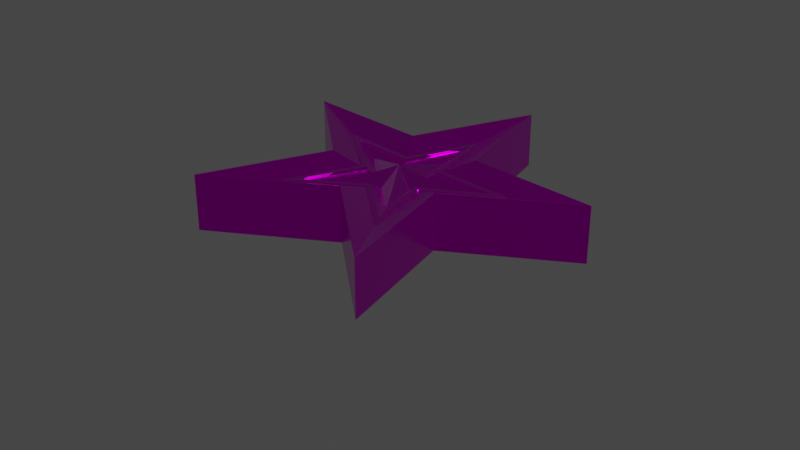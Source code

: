 # Source: star.blend  (saved by Blender 3.1.7; exported with 4.5.12 LTS)
import bpy
from mathutils import Matrix  # noqa: F401  (used for matrix-valued properties, if any)

bpy.ops.wm.read_factory_settings(use_empty=True)
scene = bpy.context.scene
scene.name = 'Scene'

# ---- collections
col_collection = bpy.data.collections.new('Collection'); scene.collection.children.link(col_collection)

# ---- images (referenced by path relative to the original .blend; pixels are not part of the script)
import os
ASSET_DIR = os.environ.get("B2B_ASSET_DIR", "")  # directory of the original .blend (textures are referenced by path, not embedded)
HERE = os.path.dirname(os.path.abspath(__file__))  # packed textures are extracted next to this script under _unpacked/

def load_image(name, relpath, width, height, colorspace="sRGB"):
    """Load a texture the original file referenced (path relative to the .blend, or extracted next to this script)."""
    p = next((c for c in (os.path.join(HERE, relpath), os.path.join(ASSET_DIR, relpath)) if relpath and os.path.exists(c)), "")
    if p:
        img = bpy.data.images.load(p, check_existing=True)
        img.name = name
    else:  # same state as the original file: an image datablock whose file is absent (Cycles renders it pink)
        img = bpy.data.images.new(name, width, height)
        img.source = "FILE"
        img.filepath = "//" + (relpath or name)
    img.colorspace_settings.name = colorspace
    return img
img_outer_star = load_image('Outer Star', '', 4096, 4096, 'sRGB')
img_inner_star = load_image('Inner Star', 'Inner Star.png', 1024, 1024, 'sRGB')
img_outer_rim = load_image('Outer Rim', 'Outer Rim.png', 1024, 1024, 'sRGB')

# ---- materials (node trees are filled in below, after node groups)
mat_outer_star = bpy.data.materials.new('Outer Star')
mat_outer_star.use_transparent_shadow = False
mat_material_001 = bpy.data.materials.new('Material.001')
mat_material_001.use_transparent_shadow = False
mat_material_002 = bpy.data.materials.new('Material.002')
mat_material_002.use_transparent_shadow = False

# ---- material node trees
mat_outer_star.use_nodes = True; mat_outer_star.node_tree.nodes.clear()
_N = mat_outer_star.node_tree.nodes; _L = mat_outer_star.node_tree.links
n0 = _N.new('ShaderNodeBsdfPrincipled'); n0.name = 'Principled BSDF'; n0.location = (10, 300)
n0.distribution = 'GGX'
n0.subsurface_method = 'RANDOM_WALK_SKIN'
n0.inputs[1].default_value = 1.0
n0.inputs[2].default_value = 0.2
n0.inputs[3].default_value = 1.45
n0.inputs[27].default_value = (0.0, 0.0, 0.0, 1.0)
n0.inputs[28].default_value = 1.0
n1 = _N.new('ShaderNodeOutputMaterial'); n1.name = 'Material Output'; n1.location = (300, 300)
n2 = _N.new('ShaderNodeTexImage'); n2.name = 'Image Texture'; n2.location = (-307, 277)
n2.image = img_outer_star
_L.new(n0.outputs[0], n1.inputs[0])
_L.new(n2.outputs[0], n0.inputs[0])
n1.is_active_output = True
mat_material_001.use_nodes = True; mat_material_001.node_tree.nodes.clear()
_N = mat_material_001.node_tree.nodes; _L = mat_material_001.node_tree.links
n0 = _N.new('ShaderNodeBsdfPrincipled'); n0.name = 'Principled BSDF'; n0.location = (10, 300)
n0.distribution = 'GGX'
n0.subsurface_method = 'RANDOM_WALK_SKIN'
n0.inputs[1].default_value = 1.0
n0.inputs[2].default_value = 0.0
n0.inputs[3].default_value = 1.45
n0.inputs[11].default_value = 1.413
n0.inputs[12].default_value = 0.4045
n0.inputs[13].default_value = 0.55
n0.inputs[15].default_value = 0.1727
n0.inputs[20].default_value = 0.0
n0.inputs[24].default_value = 0.09364
n0.inputs[27].default_value = (0.0, 0.0, 0.0, 1.0)
n0.inputs[28].default_value = 1.0
n1 = _N.new('ShaderNodeTexImage'); n1.name = 'Image Texture'; n1.location = (-329, 281)
n1.image = img_inner_star
n2 = _N.new('ShaderNodeOutputMaterial'); n2.name = 'Material Output'; n2.location = (300, 300)
n3 = _N.new('ShaderNodeMix'); n3.name = 'Mix'; n3.location = (-260, 180)
n3.data_type = 'RGBA'
n3.inputs[0].default_value = 1.0
n3.inputs[7].default_value = (1.0, 1.0, 1.0, 1.0)
n4 = _N.new('ShaderNodeMix'); n4.name = 'Mix.001'; n4.location = (-160, 180)
n4.data_type = 'RGBA'
n4.inputs[0].default_value = 0.4227
n4.inputs[6].default_value = (1.0, 1.0, 1.0, 1.0)
_L.new(n0.outputs[0], n2.inputs[0])
_L.new(n1.outputs[0], n0.inputs[0])
_L.new(n1.outputs[0], n3.inputs[6])
_L.new(n3.outputs[2], n4.inputs[7])
_L.new(n4.outputs[2], n0.inputs[14])
n2.is_active_output = True
mat_material_002.use_nodes = True; mat_material_002.node_tree.nodes.clear()
_N = mat_material_002.node_tree.nodes; _L = mat_material_002.node_tree.links
n0 = _N.new('ShaderNodeBsdfPrincipled'); n0.name = 'Principled BSDF'; n0.location = (10, 300)
n0.distribution = 'GGX'
n0.subsurface_method = 'RANDOM_WALK_SKIN'
n0.inputs[1].default_value = 1.0
n0.inputs[2].default_value = 0.0
n0.inputs[3].default_value = 1.45
n0.inputs[27].default_value = (0.0, 0.0, 0.0, 1.0)
n0.inputs[28].default_value = 1.0
n1 = _N.new('ShaderNodeOutputMaterial'); n1.name = 'Material Output'; n1.location = (300, 300)
n2 = _N.new('ShaderNodeTexImage'); n2.name = 'Image Texture'; n2.location = (-312, 259)
n2.image = img_outer_rim
_L.new(n0.outputs[0], n1.inputs[0])
_L.new(n2.outputs[0], n0.inputs[0])
n1.is_active_output = True

# ---- world
world_world = bpy.data.worlds.new('World'); scene.world = world_world
world_world.use_nodes = True; world_world.node_tree.nodes.clear()
_N = world_world.node_tree.nodes; _L = world_world.node_tree.links
n0 = _N.new('ShaderNodeOutputWorld'); n0.name = 'World Output'; n0.location = (300, 300)
n1 = _N.new('ShaderNodeBackground'); n1.name = 'Background'; n1.location = (10, 300)
n1.inputs[0].default_value = (0.05088, 0.05088, 0.05088, 1.0)
_L.new(n1.outputs[0], n0.inputs[0])
n0.is_active_output = True
world_world.color = (0.05088, 0.05088, 0.05088)
world_world.use_sun_shadow = False
world_world.sun_shadow_jitter_overblur = 0.0

# ---- cameras
cam_camera = bpy.data.cameras.new('Camera')
cam_camera.clip_end = 100.0
cam_camera.ortho_scale = 7.314

# ---- lights
light_light = bpy.data.lights.new('Light', 'POINT')
light_light.transmission_factor = 0.0
light_light.energy = 1000.0
light_light.shadow_soft_size = 0.1
light_light.shadow_maximum_resolution = 0.006
light_light.use_absolute_resolution = True

# ---- meshes
me_circle_006 = bpy.data.meshes.new('Circle.006')
me_circle_006.from_pydata([(0.0, 0.0, 0.2576), (0.0, 2.0, 0.0), (-0.4507, 0.6203, 0.0), (-1.902, 0.618, 0.0), (-0.7292, -0.2369, 0.0), (-1.176, -1.618, 0.0), (1.095e-07, -0.7668, 0.0), (1.176, -1.618, 0.0), (0.7292, -0.2369, 0.0), (1.902, 0.618, 0.0), (0.4507, 0.6203, 0.0), (0.0, 0.0, 0.3424), (0.0, 2.0, 0.6), (-0.4507, 0.6203, 0.6), (-1.902, 0.618, 0.6), (-0.7292, -0.2369, 0.6), (-1.176, -1.618, 0.6), (1.095e-07, -0.7668, 0.6), (1.176, -1.618, 0.6), (0.7292, -0.2369, 0.6), (1.902, 0.618, 0.6), (0.4507, 0.6203, 0.6), (0.0, 2.0, 0.0), (-0.4507, 0.6203, 0.0), (-1.902, 0.618, 0.0), (-0.7292, -0.2369, 0.0), (-1.176, -1.618, 0.0), (1.095e-07, -0.7668, 0.0), (1.176, -1.618, 0.0), (0.7292, -0.2369, 0.0), (1.902, 0.618, 0.0), (0.4507, 0.6203, 0.0)], [(23, 22), (24, 23), (25, 24), (26, 25), (27, 26), (28, 27), (29, 28), (30, 29), (31, 30), (22, 31)], [(0, 2, 1), (0, 3, 2), (0, 4, 3), (0, 5, 4), (0, 6, 5), (0, 7, 6), (0, 8, 7), (0, 9, 8), (0, 10, 9), (0, 1, 10), (11, 12, 13), (11, 13, 14), (11, 14, 15), (11, 15, 16), (11, 16, 17), (11, 17, 18), (11, 18, 19), (11, 19, 20), (11, 20, 21), (11, 21, 12), (5, 6, 17, 16), (7, 8, 19, 18), (2, 3, 14, 13), (9, 10, 21, 20), (1, 2, 13, 12), (4, 5, 16, 15), (6, 7, 18, 17), (8, 9, 20, 19), (3, 4, 15, 14), (10, 1, 12, 21)])
_uv = me_circle_006.uv_layers.new(name='UVMap')
_uv.uv.foreach_set('vector', [0.3038, 0.2889, 0.1905, 0.3698, 0.07395, 0.2802, 0.3038, 0.2889, 0.2245, 0.5048, 0.1905, 0.3698, 0.3038, 0.2889, 0.3457, 0.4216, 0.2245, 0.5048, 0.3038, 0.2889, 0.4846, 0.431, 0.3457, 0.4216, 0.3038, 0.2889, 0.4429, 0.29, 0.4846, 0.431, 0.3038, 0.2889, 0.4948, 0.1608, 0.4429, 0.29, 0.3038, 0.2889, 0.3478, 0.1569, 0.4948, 0.1608, 0.3038, 0.2889, 0.241, 0.06766, 0.3478, 0.1569, 0.3038, 0.2889, 0.1918, 0.2062, 0.241, 0.06766, 0.3038, 0.2889, 0.07395, 0.2802, 0.1918, 0.2062, 0.7985, 0.2368, 0.7216, 0.0001025, 0.8297, 0.141, 0.7985, 0.2368, 0.8297, 0.141, 0.9999, 0.09052, 0.7985, 0.2368, 0.9999, 0.09052, 0.8993, 0.2368, 0.7985, 0.2368, 0.8993, 0.2368, 0.9999, 0.3831, 0.7985, 0.2368, 0.9999, 0.3831, 0.8297, 0.3327, 0.7985, 0.2368, 0.8297, 0.3327, 0.7216, 0.4735, 0.7985, 0.2368, 0.7216, 0.4735, 0.717, 0.2961, 0.7985, 0.2368, 0.717, 0.2961, 0.5496, 0.2368, 0.7985, 0.2368, 0.5496, 0.2368, 0.717, 0.1776, 0.7985, 0.2368, 0.717, 0.1776, 0.7216, 0.0001025, 0.4846, 0.431, 0.4429, 0.29, 0.5338, 0.2949, 0.5494, 0.4674, 0.4948, 0.1608, 0.3478, 0.1569, 0.3806, 0.07196, 0.5494, 0.1104, 0.1905, 0.3698, 0.2245, 0.5048, 0.2099, 0.5777, 0.1141, 0.4193, 0.241, 0.06766, 0.1918, 0.2062, 0.1212, 0.1488, 0.2099, 0.0001025, 0.07395, 0.2802, 0.1905, 0.3698, 0.1141, 0.4193, 0.0001025, 0.2889, 0.3457, 0.4216, 0.4846, 0.431, 0.5494, 0.4674, 0.3691, 0.5096, 0.4429, 0.29, 0.4948, 0.1608, 0.5494, 0.1104, 0.5338, 0.2949, 0.3478, 0.1569, 0.241, 0.06766, 0.2099, 0.0001025, 0.3806, 0.07196, 0.2245, 0.5048, 0.3457, 0.4216, 0.3691, 0.5096, 0.2099, 0.5777, 0.1918, 0.2062, 0.07395, 0.2802, 0.0001025, 0.2889, 0.1212, 0.1488])
me_circle_006.materials.append(mat_outer_star)
me_circle_006.use_remesh_fix_poles = True
me_circle_006.use_remesh_preserve_attributes = False
me_circle_006.use_paint_bone_selection = False
me_circle_006.use_paint_mask = True
me_circle_006.update()
me_circle_008 = bpy.data.meshes.new('Circle.008')
me_circle_008.from_pydata([(0.0, 0.0, -0.2811), (0.0, 1.0, 0.0), (-0.2215, 0.3048, 0.0), (-0.9511, 0.309, 0.0), (-0.3584, -0.1164, 0.0), (-0.5878, -0.809, 0.0), (5.523e-08, -0.3768, 0.0), (0.5878, -0.809, 0.0), (0.3584, -0.1164, 0.0), (0.9511, 0.309, 0.0), (0.2215, 0.3048, 0.0), (0.0, 0.0, 0.3149), (0.0, 1.0, 0.03381), (-0.2215, 0.3048, 0.03381), (-0.9511, 0.309, 0.03381), (-0.3584, -0.1164, 0.03381), (-0.5878, -0.809, 0.03381), (5.523e-08, -0.3768, 0.03381), (0.5878, -0.809, 0.03381), (0.3584, -0.1164, 0.03381), (0.9511, 0.309, 0.03381), (0.2215, 0.3048, 0.03381)], [], [(0, 2, 1), (0, 3, 2), (0, 4, 3), (0, 5, 4), (0, 6, 5), (0, 7, 6), (0, 8, 7), (0, 9, 8), (0, 10, 9), (0, 1, 10), (11, 12, 13), (11, 13, 14), (11, 14, 15), (11, 15, 16), (11, 16, 17), (11, 17, 18), (11, 18, 19), (11, 19, 20), (11, 20, 21), (11, 21, 12), (6, 7, 18, 17), (8, 9, 20, 19), (3, 4, 15, 14), (10, 1, 12, 21), (5, 6, 17, 16), (7, 8, 19, 18), (2, 3, 14, 13), (1, 2, 13, 12), (9, 10, 21, 20), (4, 5, 16, 15)])
_uv = me_circle_008.uv_layers.new(name='UVMap')
_uv.uv.foreach_set('vector', [0.4054, 0.1373, 0.4261, 0.2008, 0.3608, 0.2744, 0.4054, 0.1373, 0.5221, 0.222, 0.4261, 0.2008, 0.4054, 0.1373, 0.4723, 0.1373, 0.5221, 0.222, 0.4054, 0.1373, 0.5221, 0.05246, 0.4723, 0.1373, 0.4054, 0.1373, 0.4261, 0.07366, 0.5221, 0.05246, 0.4054, 0.1373, 0.3608, 6.032e-05, 0.4261, 0.07366, 0.4054, 0.1373, 0.3513, 0.09795, 0.3608, 6.032e-05, 0.4054, 0.1373, 0.2611, 0.1373, 0.3513, 0.09795, 0.4054, 0.1373, 0.3513, 0.1766, 0.2611, 0.1373, 0.4054, 0.1373, 0.3608, 0.2744, 0.3513, 0.1766, 0.1443, 0.1373, 0.261, 0.05246, 0.2112, 0.1373, 0.1443, 0.1373, 0.2112, 0.1373, 0.261, 0.222, 0.1443, 0.1373, 0.261, 0.222, 0.165, 0.2008, 0.1443, 0.1373, 0.165, 0.2008, 0.09974, 0.2744, 0.1443, 0.1373, 0.09974, 0.2744, 0.09022, 0.1766, 0.1443, 0.1373, 0.09022, 0.1766, 6.032e-05, 0.1373, 0.1443, 0.1373, 6.032e-05, 0.1373, 0.09022, 0.09795, 0.1443, 0.1373, 0.09022, 0.09795, 0.09974, 6.032e-05, 0.1443, 0.1373, 0.09974, 6.032e-05, 0.165, 0.07366, 0.1443, 0.1373, 0.165, 0.07366, 0.261, 0.05246, 0.5268, 0.7, 0.5268, 0.8, 0.5222, 0.8, 0.5222, 0.7, 0.5268, 0.8999, 0.5268, 0.9999, 0.5222, 0.9999, 0.5222, 0.8999, 0.5268, 0.4, 0.5268, 0.5, 0.5222, 0.5, 0.5222, 0.4, 0.5268, 0.1, 0.5268, 0.2, 0.5222, 0.2, 0.5222, 0.1, 0.5268, 0.6, 0.5268, 0.7, 0.5222, 0.7, 0.5222, 0.6, 0.5268, 0.8, 0.5268, 0.8999, 0.5222, 0.8999, 0.5222, 0.8, 0.5268, 0.3, 0.5268, 0.4, 0.5222, 0.4, 0.5222, 0.3, 0.5268, 0.2, 0.5268, 0.3, 0.5222, 0.3, 0.5222, 0.2, 0.5268, 6.036e-05, 0.5268, 0.1, 0.5222, 0.1, 0.5222, 6.032e-05, 0.5268, 0.5, 0.5268, 0.6, 0.5222, 0.6, 0.5222, 0.5])
me_circle_008.materials.append(mat_material_001)
me_circle_008.use_remesh_fix_poles = True
me_circle_008.use_remesh_preserve_attributes = False
me_circle_008.update()
me_circle_010 = bpy.data.meshes.new('Circle.010')
me_circle_010.from_pydata([(0.0, 1.0, 0.1), (-0.2148, 0.2957, 0.1), (-0.9511, 0.309, 0.1), (-0.3476, -0.1129, 0.1), (-0.5878, -0.809, 0.1), (5.464e-08, -0.3655, 0.1), (0.5878, -0.809, 0.1), (0.3476, -0.1129, 0.1), (0.9511, 0.309, 0.1), (0.2148, 0.2957, 0.1), (0.0, 1.0, 0.5), (-0.2148, 0.2957, 0.5), (-0.9511, 0.309, 0.5), (-0.3476, -0.1129, 0.5), (-0.5878, -0.809, 0.5), (5.464e-08, -0.3655, 0.5), (0.5878, -0.809, 0.5), (0.3476, -0.1129, 0.5), (0.9511, 0.309, 0.5), (0.2148, 0.2957, 0.5), (0.0, 1.171, 0.1), (-0.2516, 0.3464, 0.1), (-1.114, 0.362, 0.1), (-0.4072, -0.1323, 0.1), (-0.6885, -0.9477, 0.1), (6.209e-08, -0.4281, 0.1), (0.6885, -0.9477, 0.1), (0.4072, -0.1323, 0.1), (1.114, 0.362, 0.1), (0.2516, 0.3464, 0.1), (0.0, 1.171, 0.5), (-0.2516, 0.3464, 0.5), (-1.114, 0.362, 0.5), (-0.4072, -0.1323, 0.5), (-0.6885, -0.9477, 0.5), (6.209e-08, -0.4281, 0.5), (0.6885, -0.9477, 0.5), (0.4072, -0.1323, 0.5), (1.114, 0.362, 0.5), (0.2516, 0.3464, 0.5), (-0.1074, 0.6478, 0.1), (-0.5829, 0.3024, 0.1), (-0.6493, 0.09804, 0.1), (-0.4677, -0.461, 0.1), (-0.2939, -0.5873, 0.1), (0.2939, -0.5873, 0.1), (0.4677, -0.461, 0.1), (0.6493, 0.09804, 0.1), (0.5829, 0.3024, 0.1), (0.1074, 0.6478, 0.1), (-0.1074, 0.6478, 0.5), (-0.5829, 0.3024, 0.5), (-0.6493, 0.09804, 0.5), (-0.4677, -0.461, 0.5), (-0.2939, -0.5873, 0.5), (0.2939, -0.5873, 0.5), (0.4677, -0.461, 0.5), (0.6493, 0.09804, 0.5), (0.5829, 0.3024, 0.5), (0.1074, 0.6478, 0.5), (0.2148, 0.2957, 0.3), (0.0, 1.0, 0.3), (0.5878, -0.809, 0.3), (0.3476, -0.1129, 0.3), (-0.3476, -0.1129, 0.3), (-0.5878, -0.809, 0.3), (-0.2148, 0.2957, 0.3), (0.9511, 0.309, 0.3), (5.464e-08, -0.3655, 0.3), (-0.9511, 0.309, 0.3), (-0.1258, 0.7589, 0.1), (-0.6828, 0.3542, 0.1), (-0.7606, 0.1148, 0.1), (-0.5478, -0.54, 0.1), (-0.3443, -0.6879, 0.1), (0.3443, -0.6879, 0.1), (0.5478, -0.54, 0.1), (0.7606, 0.1148, 0.1), (0.6828, 0.3542, 0.1), (0.1258, 0.7589, 0.1), (-0.1258, 0.7589, 0.5), (-0.6828, 0.3542, 0.5), (-0.7606, 0.1148, 0.5), (-0.5478, -0.54, 0.5), (-0.3443, -0.6879, 0.5), (0.3443, -0.6879, 0.5), (0.5478, -0.54, 0.5), (0.7606, 0.1148, 0.5), (0.6828, 0.3542, 0.5), (0.1258, 0.7589, 0.5), (0.2516, 0.3464, 0.3), (0.0, 1.171, 0.3), (0.6885, -0.9477, 0.3), (0.4072, -0.1323, 0.3), (-0.4072, -0.1323, 0.3), (-0.6885, -0.9477, 0.3), (-0.2516, 0.3464, 0.3), (1.114, 0.362, 0.3), (6.209e-08, -0.4281, 0.3), (-1.114, 0.362, 0.3), (0.0, 1.086, 0.1), (-0.2332, 0.321, 0.1), (-1.033, 0.3355, 0.1), (-0.3774, -0.1226, 0.1), (-0.6382, -0.8783, 0.1), (5.837e-08, -0.3968, 0.1), (0.6382, -0.8783, 0.1), (0.3774, -0.1226, 0.1), (1.033, 0.3355, 0.1), (0.2332, 0.321, 0.1), (0.0, 1.086, 0.5), (-0.2332, 0.321, 0.5), (-1.033, 0.3355, 0.5), (-0.3774, -0.1226, 0.5), (-0.6382, -0.8783, 0.5), (5.837e-08, -0.3968, 0.5), (0.6382, -0.8783, 0.5), (0.3774, -0.1226, 0.5), (1.033, 0.3355, 0.5), (0.2332, 0.321, 0.5), (0.1166, 0.7034, 0.5), (0.6329, 0.3283, 0.5), (0.705, 0.1064, 0.5), (0.5078, -0.5005, 0.5), (0.3191, -0.6376, 0.5), (-0.3191, -0.6376, 0.5), (-0.5078, -0.5005, 0.5), (-0.705, 0.1064, 0.5), (-0.6329, 0.3283, 0.5), (-0.1166, 0.7034, 0.5), (0.1166, 0.7034, 0.1), (0.6329, 0.3283, 0.1), (0.705, 0.1064, 0.1), (0.5078, -0.5005, 0.1), (0.3191, -0.6376, 0.1), (-0.3191, -0.6376, 0.1), (-0.5078, -0.5005, 0.1), (-0.705, 0.1064, 0.1), (-0.6329, 0.3283, 0.1), (-0.1166, 0.7034, 0.1), (-0.7606, 0.1148, 0.3), (0.3443, -0.6879, 0.3), (0.6828, 0.3542, 0.3), (-0.6828, 0.3542, 0.3), (-0.3443, -0.6879, 0.3), (0.7606, 0.1148, 0.3), (-0.1258, 0.7589, 0.3), (-0.5478, -0.54, 0.3), (0.5478, -0.54, 0.3), (0.1258, 0.7589, 0.3), (-0.6493, 0.09804, 0.3), (0.2939, -0.5873, 0.3), (0.5829, 0.3024, 0.3), (-0.5829, 0.3024, 0.3), (-0.2939, -0.5873, 0.3), (0.6493, 0.09804, 0.3), (-0.1074, 0.6478, 0.3), (-0.4677, -0.461, 0.3), (0.4677, -0.461, 0.3), (0.1074, 0.6478, 0.3)], [], [(159, 60, 19, 59), (158, 62, 16, 56), (157, 64, 13, 53), (156, 61, 10, 50), (155, 63, 17, 57), (154, 65, 14, 54), (153, 66, 11, 51), (152, 67, 18, 58), (151, 68, 15, 55), (150, 69, 12, 52), (149, 89, 39, 90), (148, 86, 36, 92), (147, 83, 33, 94), (146, 80, 30, 91), (145, 87, 37, 93), (144, 84, 34, 95), (143, 81, 31, 96), (142, 88, 38, 97), (141, 85, 35, 98), (140, 82, 32, 99), (139, 101, 21, 70), (138, 102, 22, 71), (137, 103, 23, 72), (136, 104, 24, 73), (135, 105, 25, 74), (134, 106, 26, 75), (133, 107, 27, 76), (132, 108, 28, 77), (131, 109, 29, 78), (130, 100, 20, 79), (129, 110, 30, 80), (128, 111, 31, 81), (127, 112, 32, 82), (126, 113, 33, 83), (125, 114, 34, 84), (124, 115, 35, 85), (123, 116, 36, 86), (122, 117, 37, 87), (121, 118, 38, 88), (120, 119, 39, 89), (110, 120, 89, 30), (10, 59, 120, 110), (59, 19, 119, 120), (119, 121, 88, 39), (19, 58, 121, 119), (58, 18, 118, 121), (118, 122, 87, 38), (18, 57, 122, 118), (57, 17, 117, 122), (117, 123, 86, 37), (17, 56, 123, 117), (56, 16, 116, 123), (116, 124, 85, 36), (16, 55, 124, 116), (55, 15, 115, 124), (115, 125, 84, 35), (15, 54, 125, 115), (54, 14, 114, 125), (114, 126, 83, 34), (14, 53, 126, 114), (53, 13, 113, 126), (113, 127, 82, 33), (13, 52, 127, 113), (52, 12, 112, 127), (112, 128, 81, 32), (12, 51, 128, 112), (51, 11, 111, 128), (111, 129, 80, 31), (11, 50, 129, 111), (50, 10, 110, 129), (109, 130, 79, 29), (9, 49, 130, 109), (49, 0, 100, 130), (108, 131, 78, 28), (8, 48, 131, 108), (48, 9, 109, 131), (107, 132, 77, 27), (7, 47, 132, 107), (47, 8, 108, 132), (106, 133, 76, 26), (6, 46, 133, 106), (46, 7, 107, 133), (105, 134, 75, 25), (5, 45, 134, 105), (45, 6, 106, 134), (104, 135, 74, 24), (4, 44, 135, 104), (44, 5, 105, 135), (103, 136, 73, 23), (3, 43, 136, 103), (43, 4, 104, 136), (102, 137, 72, 22), (2, 42, 137, 102), (42, 3, 103, 137), (101, 138, 71, 21), (1, 41, 138, 101), (41, 2, 102, 138), (100, 139, 70, 20), (0, 40, 139, 100), (40, 1, 101, 139), (72, 140, 99, 22), (23, 94, 140, 72), (94, 33, 82, 140), (75, 141, 98, 25), (26, 92, 141, 75), (92, 36, 85, 141), (78, 142, 97, 28), (29, 90, 142, 78), (90, 39, 88, 142), (71, 143, 96, 21), (22, 99, 143, 71), (99, 32, 81, 143), (74, 144, 95, 24), (25, 98, 144, 74), (98, 35, 84, 144), (77, 145, 93, 27), (28, 97, 145, 77), (97, 38, 87, 145), (70, 146, 91, 20), (21, 96, 146, 70), (96, 31, 80, 146), (73, 147, 94, 23), (24, 95, 147, 73), (95, 34, 83, 147), (76, 148, 92, 26), (27, 93, 148, 76), (93, 37, 86, 148), (79, 149, 90, 29), (20, 91, 149, 79), (91, 30, 89, 149), (64, 150, 52, 13), (3, 42, 150, 64), (42, 2, 69, 150), (62, 151, 55, 16), (6, 45, 151, 62), (45, 5, 68, 151), (60, 152, 58, 19), (9, 48, 152, 60), (48, 8, 67, 152), (69, 153, 51, 12), (2, 41, 153, 69), (41, 1, 66, 153), (68, 154, 54, 15), (5, 44, 154, 68), (44, 4, 65, 154), (67, 155, 57, 18), (8, 47, 155, 67), (47, 7, 63, 155), (66, 156, 50, 11), (1, 40, 156, 66), (40, 0, 61, 156), (65, 157, 53, 14), (4, 43, 157, 65), (43, 3, 64, 157), (63, 158, 56, 17), (7, 46, 158, 63), (46, 6, 62, 158), (61, 159, 59, 10), (0, 49, 159, 61), (49, 9, 60, 159)])
_uv = me_circle_010.uv_layers.new(name='UVMap')
_uv.uv.foreach_set('vector', [0.5615, 0.811, 0.5615, 0.7683, 0.5846, 0.7683, 0.5846, 0.811, 0.5615, 0.5549, 0.5615, 0.5122, 0.5846, 0.5122, 0.5846, 0.5549, 0.5615, 0.2988, 0.5615, 0.2562, 0.5846, 0.2562, 0.5846, 0.2988, 0.5615, 0.04277, 0.5615, 9.184e-05, 0.5846, 9.18e-05, 0.5846, 0.04277, 0.5615, 0.6402, 0.5615, 0.5976, 0.5846, 0.5976, 0.5846, 0.6402, 0.5615, 0.3842, 0.5615, 0.3415, 0.5846, 0.3415, 0.5846, 0.3842, 0.5615, 0.1281, 0.5615, 0.08545, 0.5846, 0.08545, 0.5846, 0.1281, 0.5615, 0.7256, 0.5615, 0.6829, 0.5846, 0.6829, 0.5846, 0.7256, 0.5615, 0.4695, 0.5615, 0.4269, 0.5846, 0.4269, 0.5846, 0.4695, 0.5615, 0.2135, 0.5615, 0.1708, 0.5846, 0.1708, 0.5846, 0.2135, 0.5149, 0.9499, 0.4917, 0.9499, 0.4917, 0.8999, 0.5149, 0.8999, 0.5149, 0.65, 0.4917, 0.65, 0.4917, 0.6, 0.5149, 0.6, 0.5149, 0.35, 0.4917, 0.35, 0.4917, 0.3, 0.5149, 0.3, 0.5149, 0.05008, 0.4917, 0.05008, 0.4917, 9.18e-05, 0.5149, 9.18e-05, 0.5149, 0.75, 0.4917, 0.75, 0.4917, 0.7, 0.5149, 0.7, 0.5149, 0.45, 0.4917, 0.45, 0.4917, 0.4, 0.5149, 0.4, 0.5149, 0.1501, 0.4917, 0.1501, 0.4917, 0.1001, 0.5149, 0.1001, 0.5149, 0.8499, 0.4917, 0.8499, 0.4917, 0.7999, 0.5149, 0.7999, 0.5149, 0.55, 0.4917, 0.55, 0.4917, 0.5, 0.5149, 0.5, 0.5149, 0.25, 0.4917, 0.25, 0.4917, 0.2001, 0.5149, 0.2001, 0.3694, 0.2109, 0.3959, 0.173, 0.397, 0.1764, 0.3684, 0.2174, 0.4397, 0.1881, 0.4835, 0.2032, 0.4915, 0.209, 0.4443, 0.1927, 0.4556, 0.1662, 0.4277, 0.1292, 0.4313, 0.1292, 0.4614, 0.1691, 0.4556, 0.09224, 0.4835, 0.05525, 0.4915, 0.04942, 0.4614, 0.08932, 0.4397, 0.07037, 0.3959, 0.08548, 0.397, 0.08203, 0.4443, 0.06572, 0.3694, 0.04751, 0.3428, 0.009538, 0.3397, 9.18e-05, 0.3684, 0.04106, 0.3436, 0.05586, 0.3445, 0.1022, 0.3415, 0.1001, 0.3406, 0.05007, 0.3002, 0.1157, 0.2558, 0.1292, 0.2459, 0.1292, 0.2937, 0.1146, 0.3002, 0.1427, 0.3445, 0.1563, 0.3415, 0.1584, 0.2937, 0.1438, 0.3436, 0.2026, 0.3428, 0.2489, 0.3397, 0.2584, 0.3406, 0.2084, 0.1235, 0.04751, 0.09698, 0.009538, 0.09392, 9.18e-05, 0.1226, 0.04106, 0.1939, 0.07037, 0.1501, 0.08548, 0.1512, 0.08203, 0.1985, 0.06572, 0.2098, 0.09224, 0.2377, 0.05526, 0.2457, 0.04942, 0.2156, 0.08932, 0.2098, 0.1662, 0.1819, 0.1292, 0.1855, 0.1292, 0.2156, 0.1691, 0.1939, 0.1881, 0.2377, 0.2032, 0.2457, 0.209, 0.1985, 0.1927, 0.1235, 0.2109, 0.1501, 0.173, 0.1512, 0.1764, 0.1226, 0.2174, 0.09782, 0.2026, 0.09698, 0.2489, 0.09392, 0.2584, 0.09482, 0.2084, 0.05434, 0.1427, 0.09866, 0.1563, 0.09572, 0.1584, 0.04791, 0.1438, 0.05434, 0.1157, 0.01002, 0.1292, 9.18e-05, 0.1292, 0.04791, 0.1146, 0.09782, 0.05586, 0.09866, 0.1022, 0.09572, 0.1001, 0.09482, 0.05007, 0.09698, 0.009538, 0.09782, 0.05586, 0.09482, 0.05007, 0.09392, 9.18e-05, 0.1001, 0.01898, 0.1008, 0.06165, 0.09782, 0.05586, 0.09698, 0.009538, 0.1008, 0.06165, 0.1016, 0.1043, 0.09866, 0.1022, 0.09782, 0.05586, 0.09866, 0.1022, 0.05434, 0.1157, 0.04791, 0.1146, 0.09572, 0.1001, 0.1016, 0.1043, 0.06078, 0.1168, 0.05434, 0.1157, 0.09866, 0.1022, 0.06078, 0.1168, 0.01996, 0.1292, 0.01002, 0.1292, 0.05434, 0.1157, 0.01002, 0.1292, 0.05434, 0.1427, 0.04791, 0.1438, 9.18e-05, 0.1292, 0.01996, 0.1292, 0.06078, 0.1417, 0.05434, 0.1427, 0.01002, 0.1292, 0.06078, 0.1417, 0.1016, 0.1541, 0.09866, 0.1563, 0.05434, 0.1427, 0.09866, 0.1563, 0.09782, 0.2026, 0.09482, 0.2084, 0.09572, 0.1584, 0.1016, 0.1541, 0.1008, 0.1968, 0.09782, 0.2026, 0.09866, 0.1563, 0.1008, 0.1968, 0.1001, 0.2395, 0.09698, 0.2489, 0.09782, 0.2026, 0.09698, 0.2489, 0.1235, 0.2109, 0.1226, 0.2174, 0.09392, 0.2584, 0.1001, 0.2395, 0.1245, 0.2045, 0.1235, 0.2109, 0.09698, 0.2489, 0.1245, 0.2045, 0.149, 0.1695, 0.1501, 0.173, 0.1235, 0.2109, 0.1501, 0.173, 0.1939, 0.1881, 0.1985, 0.1927, 0.1512, 0.1764, 0.149, 0.1695, 0.1893, 0.1834, 0.1939, 0.1881, 0.1501, 0.173, 0.1893, 0.1834, 0.2297, 0.1974, 0.2377, 0.2032, 0.1939, 0.1881, 0.2377, 0.2032, 0.2098, 0.1662, 0.2156, 0.1691, 0.2457, 0.209, 0.2297, 0.1974, 0.2039, 0.1633, 0.2098, 0.1662, 0.2377, 0.2032, 0.2039, 0.1633, 0.1782, 0.1292, 0.1819, 0.1292, 0.2098, 0.1662, 0.1819, 0.1292, 0.2098, 0.09224, 0.2156, 0.08932, 0.1855, 0.1292, 0.1782, 0.1292, 0.2039, 0.09516, 0.2098, 0.09224, 0.1819, 0.1292, 0.2039, 0.09516, 0.2297, 0.06109, 0.2377, 0.05526, 0.2098, 0.09224, 0.2377, 0.05526, 0.1939, 0.07037, 0.1985, 0.06572, 0.2457, 0.04942, 0.2297, 0.06109, 0.1893, 0.07501, 0.1939, 0.07037, 0.2377, 0.05526, 0.1893, 0.07501, 0.149, 0.08893, 0.1501, 0.08548, 0.1939, 0.07037, 0.1501, 0.08548, 0.1235, 0.04751, 0.1226, 0.04106, 0.1512, 0.08203, 0.149, 0.08893, 0.1245, 0.05396, 0.1235, 0.04751, 0.1501, 0.08548, 0.1245, 0.05396, 0.1001, 0.01898, 0.09698, 0.009538, 0.1235, 0.04751, 0.3445, 0.1563, 0.3436, 0.2026, 0.3406, 0.2084, 0.3415, 0.1584, 0.3474, 0.1541, 0.3466, 0.1968, 0.3436, 0.2026, 0.3445, 0.1563, 0.3466, 0.1968, 0.3459, 0.2395, 0.3428, 0.2489, 0.3436, 0.2026, 0.2558, 0.1292, 0.3002, 0.1427, 0.2937, 0.1438, 0.2459, 0.1292, 0.2658, 0.1292, 0.3066, 0.1417, 0.3002, 0.1427, 0.2558, 0.1292, 0.3066, 0.1417, 0.3474, 0.1541, 0.3445, 0.1563, 0.3002, 0.1427, 0.3445, 0.1022, 0.3002, 0.1157, 0.2937, 0.1146, 0.3415, 0.1001, 0.3474, 0.1043, 0.3066, 0.1168, 0.3002, 0.1157, 0.3445, 0.1022, 0.3066, 0.1168, 0.2658, 0.1292, 0.2558, 0.1292, 0.3002, 0.1157, 0.3428, 0.009538, 0.3436, 0.05586, 0.3406, 0.05007, 0.3397, 9.18e-05, 0.3459, 0.01898, 0.3466, 0.06165, 0.3436, 0.05586, 0.3428, 0.009538, 0.3466, 0.06165, 0.3474, 0.1043, 0.3445, 0.1022, 0.3436, 0.05586, 0.3959, 0.08548, 0.3694, 0.04751, 0.3684, 0.04106, 0.397, 0.08203, 0.3948, 0.08893, 0.3703, 0.05396, 0.3694, 0.04751, 0.3959, 0.08548, 0.3703, 0.05396, 0.3459, 0.01898, 0.3428, 0.009538, 0.3694, 0.04751, 0.4835, 0.05525, 0.4397, 0.07037, 0.4443, 0.06572, 0.4915, 0.04942, 0.4755, 0.06109, 0.4351, 0.07501, 0.4397, 0.07037, 0.4835, 0.05525, 0.4351, 0.07501, 0.3948, 0.08893, 0.3959, 0.08548, 0.4397, 0.07037, 0.4277, 0.1292, 0.4556, 0.09224, 0.4614, 0.08932, 0.4313, 0.1292, 0.4241, 0.1292, 0.4498, 0.09516, 0.4556, 0.09224, 0.4277, 0.1292, 0.4498, 0.09516, 0.4755, 0.06109, 0.4835, 0.05525, 0.4556, 0.09224, 0.4835, 0.2032, 0.4556, 0.1662, 0.4614, 0.1691, 0.4915, 0.209, 0.4755, 0.1974, 0.4498, 0.1633, 0.4556, 0.1662, 0.4835, 0.2032, 0.4498, 0.1633, 0.4241, 0.1292, 0.4277, 0.1292, 0.4556, 0.1662, 0.3959, 0.173, 0.4397, 0.1881, 0.4443, 0.1927, 0.397, 0.1764, 0.3948, 0.1695, 0.4351, 0.1834, 0.4397, 0.1881, 0.3959, 0.173, 0.4351, 0.1834, 0.4755, 0.1974, 0.4835, 0.2032, 0.4397, 0.1881, 0.3428, 0.2489, 0.3694, 0.2109, 0.3684, 0.2174, 0.3397, 0.2584, 0.3459, 0.2395, 0.3703, 0.2045, 0.3694, 0.2109, 0.3428, 0.2489, 0.3703, 0.2045, 0.3948, 0.1695, 0.3959, 0.173, 0.3694, 0.2109, 0.5381, 0.25, 0.5149, 0.25, 0.5149, 0.2001, 0.5381, 0.2001, 0.5381, 0.3, 0.5149, 0.3, 0.5149, 0.25, 0.5381, 0.25, 0.5149, 0.3, 0.4917, 0.3, 0.4917, 0.25, 0.5149, 0.25, 0.5381, 0.55, 0.5149, 0.55, 0.5149, 0.5, 0.5381, 0.5, 0.5381, 0.6, 0.5149, 0.6, 0.5149, 0.55, 0.5381, 0.55, 0.5149, 0.6, 0.4917, 0.6, 0.4917, 0.55, 0.5149, 0.55, 0.5381, 0.8499, 0.5149, 0.8499, 0.5149, 0.7999, 0.5381, 0.7999, 0.5381, 0.8999, 0.5149, 0.8999, 0.5149, 0.8499, 0.5381, 0.8499, 0.5149, 0.8999, 0.4917, 0.8999, 0.4917, 0.8499, 0.5149, 0.8499, 0.5381, 0.1501, 0.5149, 0.1501, 0.5149, 0.1001, 0.5381, 0.1001, 0.5381, 0.2001, 0.5149, 0.2001, 0.5149, 0.1501, 0.5381, 0.1501, 0.5149, 0.2001, 0.4917, 0.2001, 0.4917, 0.1501, 0.5149, 0.1501, 0.5381, 0.45, 0.5149, 0.45, 0.5149, 0.4, 0.5381, 0.4, 0.5381, 0.5, 0.5149, 0.5, 0.5149, 0.45, 0.5381, 0.45, 0.5149, 0.5, 0.4917, 0.5, 0.4917, 0.45, 0.5149, 0.45, 0.5381, 0.75, 0.5149, 0.75, 0.5149, 0.7, 0.5381, 0.7, 0.5381, 0.7999, 0.5149, 0.7999, 0.5149, 0.75, 0.5381, 0.75, 0.5149, 0.7999, 0.4917, 0.7999, 0.4917, 0.75, 0.5149, 0.75, 0.5381, 0.05008, 0.5149, 0.05008, 0.5149, 9.18e-05, 0.5381, 9.188e-05, 0.5381, 0.1001, 0.5149, 0.1001, 0.5149, 0.05008, 0.5381, 0.05008, 0.5149, 0.1001, 0.4917, 0.1001, 0.4917, 0.05008, 0.5149, 0.05008, 0.5381, 0.35, 0.5149, 0.35, 0.5149, 0.3, 0.5381, 0.3, 0.5381, 0.4, 0.5149, 0.4, 0.5149, 0.35, 0.5381, 0.35, 0.5149, 0.4, 0.4917, 0.4, 0.4917, 0.35, 0.5149, 0.35, 0.5381, 0.65, 0.5149, 0.65, 0.5149, 0.6, 0.5381, 0.6, 0.5381, 0.7, 0.5149, 0.7, 0.5149, 0.65, 0.5381, 0.65, 0.5149, 0.7, 0.4917, 0.7, 0.4917, 0.65, 0.5149, 0.65, 0.5381, 0.9499, 0.5149, 0.9499, 0.5149, 0.8999, 0.5381, 0.8999, 0.5381, 0.9999, 0.5149, 0.9999, 0.5149, 0.9499, 0.5381, 0.9499, 0.5149, 0.9999, 0.4917, 0.9999, 0.4917, 0.9499, 0.5149, 0.9499, 0.5615, 0.2562, 0.5615, 0.2135, 0.5846, 0.2135, 0.5846, 0.2562, 0.5383, 0.2562, 0.5383, 0.2135, 0.5615, 0.2135, 0.5615, 0.2562, 0.5383, 0.2135, 0.5383, 0.1708, 0.5615, 0.1708, 0.5615, 0.2135, 0.5615, 0.5122, 0.5615, 0.4695, 0.5846, 0.4695, 0.5846, 0.5122, 0.5383, 0.5122, 0.5383, 0.4695, 0.5615, 0.4695, 0.5615, 0.5122, 0.5383, 0.4695, 0.5383, 0.4269, 0.5615, 0.4269, 0.5615, 0.4695, 0.5615, 0.7683, 0.5615, 0.7256, 0.5846, 0.7256, 0.5846, 0.7683, 0.5383, 0.7683, 0.5383, 0.7256, 0.5615, 0.7256, 0.5615, 0.7683, 0.5383, 0.7256, 0.5383, 0.6829, 0.5615, 0.6829, 0.5615, 0.7256, 0.5615, 0.1708, 0.5615, 0.1281, 0.5846, 0.1281, 0.5846, 0.1708, 0.5383, 0.1708, 0.5383, 0.1281, 0.5615, 0.1281, 0.5615, 0.1708, 0.5383, 0.1281, 0.5383, 0.08545, 0.5615, 0.08545, 0.5615, 0.1281, 0.5615, 0.4269, 0.5615, 0.3842, 0.5846, 0.3842, 0.5846, 0.4269, 0.5383, 0.4269, 0.5383, 0.3842, 0.5615, 0.3842, 0.5615, 0.4269, 0.5383, 0.3842, 0.5383, 0.3415, 0.5615, 0.3415, 0.5615, 0.3842, 0.5615, 0.6829, 0.5615, 0.6402, 0.5846, 0.6402, 0.5846, 0.6829, 0.5383, 0.6829, 0.5383, 0.6402, 0.5615, 0.6402, 0.5615, 0.6829, 0.5383, 0.6402, 0.5383, 0.5976, 0.5615, 0.5976, 0.5615, 0.6402, 0.5615, 0.08545, 0.5615, 0.04277, 0.5846, 0.04277, 0.5846, 0.08545, 0.5383, 0.08545, 0.5383, 0.04277, 0.5615, 0.04277, 0.5615, 0.08545, 0.5383, 0.04277, 0.5383, 9.18e-05, 0.5615, 9.184e-05, 0.5615, 0.04277, 0.5615, 0.3415, 0.5615, 0.2988, 0.5846, 0.2988, 0.5846, 0.3415, 0.5383, 0.3415, 0.5383, 0.2988, 0.5615, 0.2988, 0.5615, 0.3415, 0.5383, 0.2988, 0.5383, 0.2562, 0.5615, 0.2562, 0.5615, 0.2988, 0.5615, 0.5976, 0.5615, 0.5549, 0.5846, 0.5549, 0.5846, 0.5976, 0.5383, 0.5976, 0.5383, 0.5549, 0.5615, 0.5549, 0.5615, 0.5976, 0.5383, 0.5549, 0.5383, 0.5122, 0.5615, 0.5122, 0.5615, 0.5549, 0.5615, 0.8536, 0.5615, 0.811, 0.5846, 0.811, 0.5846, 0.8536, 0.5383, 0.8536, 0.5383, 0.811, 0.5615, 0.811, 0.5615, 0.8536, 0.5383, 0.811, 0.5383, 0.7683, 0.5615, 0.7683, 0.5615, 0.811])
me_circle_010.materials.append(mat_material_002)
me_circle_010.use_remesh_fix_poles = True
me_circle_010.use_remesh_preserve_attributes = False
me_circle_010.update()

# ---- objects
ob_light = bpy.data.objects.new('Light', light_light)
ob_camera = bpy.data.objects.new('Camera', cam_camera)
ob_circle = bpy.data.objects.new('Circle', me_circle_006)
ob_circle_002 = bpy.data.objects.new('Circle.002', me_circle_008)
ob_circle_001 = bpy.data.objects.new('Circle.001', me_circle_010)

# ---- transforms, parenting, visibility, modifiers, constraints
ob_light.location = (4.076, 1.005, 5.604)
ob_light.rotation_euler = (0.6503, 0.05522, 1.866)
ob_light.lock_rotations_4d = False
ob_light.empty_display_type = 'ARROWS'
ob_light.color = (0.0, 0.0, 0.0, 0.0)
ob_light.lineart.crease_threshold = 0.0
ob_camera.location = (7.359, -6.926, 4.658)
ob_camera.rotation_euler = (1.109, 0.0, 0.8149)
ob_camera.lock_rotations_4d = False
ob_camera.empty_display_type = 'ARROWS'
ob_camera.color = (0.0, 0.0, 0.0, 0.0)
ob_camera.display_type = 'WIRE'
ob_camera.lineart.crease_threshold = 0.0
ob_circle.location = (0.0, 0.0, -0.3)
ob_circle_002.location = (0.0004005, 7.855e-10, -0.01697)
ob_circle_001.location = (0.0, 0.0, -0.3)

# ---- collection membership
col_collection.objects.link(ob_light)
col_collection.objects.link(ob_camera)
col_collection.objects.link(ob_circle)
col_collection.objects.link(ob_circle_002)
col_collection.objects.link(ob_circle_001)

# ---- scene / render settings (as saved in the file)
scene.camera = ob_camera
scene.frame_start = 1; scene.frame_end = 250; scene.frame_set(30)
scene.render.engine = 'BLENDER_EEVEE_NEXT'
scene.cycles.sampling_pattern = 'TABULATED_SOBOL'
scene.cycles.use_light_tree = False
scene.view_settings.view_transform = 'Filmic'
bpy.context.view_layer.update()
